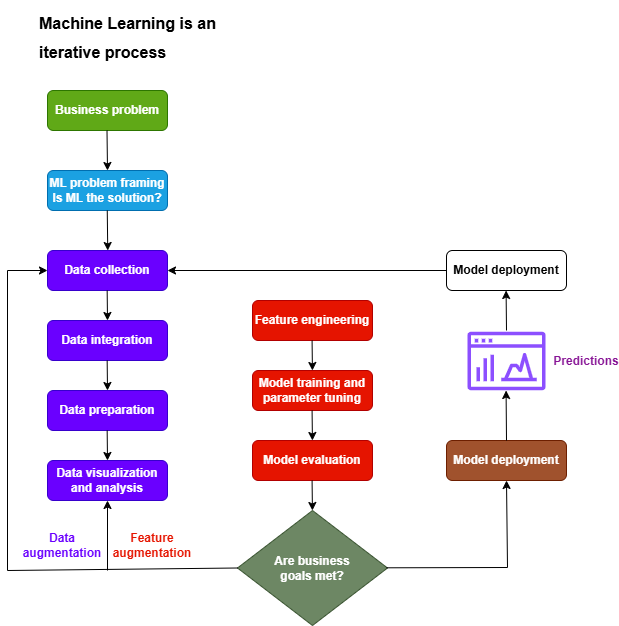

The diagram above was exported from draw.io. Its source (the exported page's mxGraphModel, read from the mxfile embedded in the PNG):
<mxGraphModel dx="1050" dy="611" grid="1" gridSize="10" guides="1" tooltips="1" connect="1" arrows="1" fold="1" page="1" pageScale="1" pageWidth="827" pageHeight="1169" math="0" shadow="0">
  <root>
    <mxCell id="0" />
    <mxCell id="1" parent="0" />
    <mxCell id="HT5N5nLtIfKydDFGEZic-1" value="&lt;h1 style=&quot;margin-top: 0px;&quot;&gt;&lt;span style=&quot;background-color: initial;&quot;&gt;&lt;font style=&quot;font-size: 16px;&quot;&gt;Machine Learning is an iterative process&lt;/font&gt;&lt;/span&gt;&lt;br&gt;&lt;/h1&gt;" style="text;html=1;whiteSpace=wrap;overflow=hidden;rounded=0;" parent="1" vertex="1">
      <mxGeometry x="167" y="24" width="180" height="70" as="geometry" />
    </mxCell>
    <mxCell id="HT5N5nLtIfKydDFGEZic-2" value="&lt;b&gt;Business problem&lt;/b&gt;" style="rounded=1;whiteSpace=wrap;html=1;fillColor=#60a917;strokeColor=#2D7600;fontColor=#ffffff;" parent="1" vertex="1">
      <mxGeometry x="177" y="114" width="120" height="40" as="geometry" />
    </mxCell>
    <mxCell id="HT5N5nLtIfKydDFGEZic-3" value="&lt;b&gt;ML problem framing&lt;/b&gt;&lt;div&gt;&lt;b&gt;Is ML the solution?&lt;/b&gt;&lt;/div&gt;" style="rounded=1;whiteSpace=wrap;html=1;fillColor=#1ba1e2;strokeColor=#006EAF;fontColor=#ffffff;" parent="1" vertex="1">
      <mxGeometry x="177" y="194" width="120" height="40" as="geometry" />
    </mxCell>
    <mxCell id="HT5N5nLtIfKydDFGEZic-4" value="&lt;b&gt;Data collection&lt;/b&gt;" style="rounded=1;whiteSpace=wrap;html=1;fillColor=#6a00ff;strokeColor=#3700CC;fontColor=#ffffff;" parent="1" vertex="1">
      <mxGeometry x="177" y="274" width="120" height="40" as="geometry" />
    </mxCell>
    <mxCell id="HT5N5nLtIfKydDFGEZic-5" value="&lt;b&gt;Data integration&lt;/b&gt;" style="rounded=1;whiteSpace=wrap;html=1;fillColor=#6a00ff;strokeColor=#3700CC;fontColor=#ffffff;" parent="1" vertex="1">
      <mxGeometry x="177" y="344" width="120" height="40" as="geometry" />
    </mxCell>
    <mxCell id="HT5N5nLtIfKydDFGEZic-6" value="&lt;b&gt;Data preparation&lt;/b&gt;" style="rounded=1;whiteSpace=wrap;html=1;fillColor=#6a00ff;strokeColor=#3700CC;fontColor=#ffffff;" parent="1" vertex="1">
      <mxGeometry x="177" y="414" width="120" height="40" as="geometry" />
    </mxCell>
    <mxCell id="HT5N5nLtIfKydDFGEZic-7" value="&lt;b&gt;Data visualization and analysis&lt;/b&gt;" style="rounded=1;whiteSpace=wrap;html=1;fillColor=#6a00ff;strokeColor=#3700CC;fontColor=#ffffff;" parent="1" vertex="1">
      <mxGeometry x="177" y="484" width="120" height="40" as="geometry" />
    </mxCell>
    <mxCell id="HT5N5nLtIfKydDFGEZic-8" value="&lt;b&gt;Feature engineering&lt;/b&gt;" style="rounded=1;whiteSpace=wrap;html=1;fillColor=#e51400;strokeColor=#B20000;fontColor=#ffffff;" parent="1" vertex="1">
      <mxGeometry x="382" y="324" width="120" height="40" as="geometry" />
    </mxCell>
    <mxCell id="HT5N5nLtIfKydDFGEZic-9" value="&lt;b&gt;Model training and parameter tuning&lt;/b&gt;" style="rounded=1;whiteSpace=wrap;html=1;fillColor=#e51400;strokeColor=#B20000;fontColor=#ffffff;" parent="1" vertex="1">
      <mxGeometry x="382" y="394" width="120" height="40" as="geometry" />
    </mxCell>
    <mxCell id="HT5N5nLtIfKydDFGEZic-10" value="&lt;b&gt;Model evaluation&lt;/b&gt;" style="rounded=1;whiteSpace=wrap;html=1;fillColor=#e51400;strokeColor=#B20000;fontColor=#ffffff;" parent="1" vertex="1">
      <mxGeometry x="382" y="464" width="120" height="40" as="geometry" />
    </mxCell>
    <mxCell id="HT5N5nLtIfKydDFGEZic-11" value="&lt;span&gt;Are business&lt;/span&gt;&lt;div&gt;&lt;span&gt;goals met?&lt;/span&gt;&lt;/div&gt;" style="rhombus;whiteSpace=wrap;html=1;fillColor=#6d8764;fontColor=#ffffff;strokeColor=#3A5431;fontStyle=1" parent="1" vertex="1">
      <mxGeometry x="367" y="534" width="150" height="115" as="geometry" />
    </mxCell>
    <mxCell id="HT5N5nLtIfKydDFGEZic-12" value="&lt;b&gt;Model deployment&lt;/b&gt;" style="rounded=1;whiteSpace=wrap;html=1;fillColor=#a0522d;strokeColor=#6D1F00;fontColor=#ffffff;" parent="1" vertex="1">
      <mxGeometry x="576" y="464" width="120" height="40" as="geometry" />
    </mxCell>
    <mxCell id="HT5N5nLtIfKydDFGEZic-13" value="" style="sketch=0;outlineConnect=0;fontColor=#232F3E;gradientColor=none;fillColor=#8C4FFF;strokeColor=none;dashed=0;verticalLabelPosition=bottom;verticalAlign=top;align=center;html=1;fontSize=12;fontStyle=0;aspect=fixed;pointerEvents=1;shape=mxgraph.aws4.opensearch_dashboards;" parent="1" vertex="1">
      <mxGeometry x="597" y="355" width="78" height="59" as="geometry" />
    </mxCell>
    <mxCell id="HT5N5nLtIfKydDFGEZic-14" value="&lt;b&gt;&lt;font&gt;Predictions&lt;/font&gt;&lt;/b&gt;" style="text;html=1;align=center;verticalAlign=middle;whiteSpace=wrap;rounded=0;fontColor=#881596;" parent="1" vertex="1">
      <mxGeometry x="686" y="369.5" width="60" height="30" as="geometry" />
    </mxCell>
    <mxCell id="HT5N5nLtIfKydDFGEZic-15" value="&lt;span&gt;Model deployment&lt;/span&gt;" style="rounded=1;whiteSpace=wrap;html=1;fontStyle=1" parent="1" vertex="1">
      <mxGeometry x="576" y="274" width="120" height="40" as="geometry" />
    </mxCell>
    <mxCell id="HT5N5nLtIfKydDFGEZic-16" value="" style="endArrow=classic;html=1;rounded=0;" parent="1" edge="1">
      <mxGeometry width="50" height="50" relative="1" as="geometry">
        <mxPoint x="236.5" y="154" as="sourcePoint" />
        <mxPoint x="237" y="194" as="targetPoint" />
      </mxGeometry>
    </mxCell>
    <mxCell id="HT5N5nLtIfKydDFGEZic-17" value="" style="endArrow=classic;html=1;rounded=0;" parent="1" edge="1">
      <mxGeometry width="50" height="50" relative="1" as="geometry">
        <mxPoint x="236.75" y="234" as="sourcePoint" />
        <mxPoint x="237.25" y="274" as="targetPoint" />
      </mxGeometry>
    </mxCell>
    <mxCell id="HT5N5nLtIfKydDFGEZic-18" value="" style="endArrow=classic;html=1;rounded=0;" parent="1" edge="1">
      <mxGeometry width="50" height="50" relative="1" as="geometry">
        <mxPoint x="236.66" y="314" as="sourcePoint" />
        <mxPoint x="237" y="344" as="targetPoint" />
      </mxGeometry>
    </mxCell>
    <mxCell id="HT5N5nLtIfKydDFGEZic-20" value="" style="endArrow=classic;html=1;rounded=0;" parent="1" edge="1">
      <mxGeometry width="50" height="50" relative="1" as="geometry">
        <mxPoint x="236.66" y="384" as="sourcePoint" />
        <mxPoint x="237" y="414" as="targetPoint" />
      </mxGeometry>
    </mxCell>
    <mxCell id="HT5N5nLtIfKydDFGEZic-21" value="" style="endArrow=classic;html=1;rounded=0;" parent="1" edge="1">
      <mxGeometry width="50" height="50" relative="1" as="geometry">
        <mxPoint x="236.66" y="454" as="sourcePoint" />
        <mxPoint x="237" y="484" as="targetPoint" />
      </mxGeometry>
    </mxCell>
    <mxCell id="HT5N5nLtIfKydDFGEZic-22" value="" style="endArrow=classic;html=1;rounded=0;" parent="1" edge="1">
      <mxGeometry width="50" height="50" relative="1" as="geometry">
        <mxPoint x="441.58" y="364" as="sourcePoint" />
        <mxPoint x="441.91999999999996" y="394" as="targetPoint" />
      </mxGeometry>
    </mxCell>
    <mxCell id="HT5N5nLtIfKydDFGEZic-23" value="" style="endArrow=classic;html=1;rounded=0;" parent="1" edge="1">
      <mxGeometry width="50" height="50" relative="1" as="geometry">
        <mxPoint x="441.58" y="434" as="sourcePoint" />
        <mxPoint x="441.91999999999996" y="464" as="targetPoint" />
      </mxGeometry>
    </mxCell>
    <mxCell id="HT5N5nLtIfKydDFGEZic-25" value="" style="endArrow=classic;html=1;rounded=0;" parent="1" edge="1">
      <mxGeometry width="50" height="50" relative="1" as="geometry">
        <mxPoint x="441.58" y="504" as="sourcePoint" />
        <mxPoint x="441.92" y="534" as="targetPoint" />
        <Array as="points" />
      </mxGeometry>
    </mxCell>
    <mxCell id="HT5N5nLtIfKydDFGEZic-26" value="" style="endArrow=classic;html=1;rounded=0;exitX=0.5;exitY=0;exitDx=0;exitDy=0;" parent="1" source="HT5N5nLtIfKydDFGEZic-12" edge="1">
      <mxGeometry width="50" height="50" relative="1" as="geometry">
        <mxPoint x="635.5799999999999" y="454" as="sourcePoint" />
        <mxPoint x="635.5799999999999" y="414" as="targetPoint" />
      </mxGeometry>
    </mxCell>
    <mxCell id="HT5N5nLtIfKydDFGEZic-27" value="" style="endArrow=classic;html=1;rounded=0;" parent="1" edge="1">
      <mxGeometry width="50" height="50" relative="1" as="geometry">
        <mxPoint x="636" y="354" as="sourcePoint" />
        <mxPoint x="635.5799999999999" y="314" as="targetPoint" />
      </mxGeometry>
    </mxCell>
    <mxCell id="HT5N5nLtIfKydDFGEZic-28" value="" style="endArrow=classic;html=1;rounded=0;entryX=1;entryY=0.5;entryDx=0;entryDy=0;" parent="1" source="HT5N5nLtIfKydDFGEZic-15" target="HT5N5nLtIfKydDFGEZic-4" edge="1">
      <mxGeometry width="50" height="50" relative="1" as="geometry">
        <mxPoint x="347" y="344" as="sourcePoint" />
        <mxPoint x="397" y="294" as="targetPoint" />
      </mxGeometry>
    </mxCell>
    <mxCell id="HT5N5nLtIfKydDFGEZic-29" value="" style="endArrow=classic;html=1;rounded=0;exitX=0;exitY=0.5;exitDx=0;exitDy=0;" parent="1" source="HT5N5nLtIfKydDFGEZic-11" edge="1">
      <mxGeometry width="50" height="50" relative="1" as="geometry">
        <mxPoint x="137" y="594" as="sourcePoint" />
        <mxPoint x="177" y="294" as="targetPoint" />
        <Array as="points">
          <mxPoint x="137" y="594" />
          <mxPoint x="137" y="294" />
        </Array>
      </mxGeometry>
    </mxCell>
    <mxCell id="HT5N5nLtIfKydDFGEZic-30" value="" style="endArrow=classic;html=1;rounded=0;" parent="1" edge="1">
      <mxGeometry width="50" height="50" relative="1" as="geometry">
        <mxPoint x="237" y="594" as="sourcePoint" />
        <mxPoint x="237" y="524" as="targetPoint" />
      </mxGeometry>
    </mxCell>
    <mxCell id="HT5N5nLtIfKydDFGEZic-31" value="" style="endArrow=classic;html=1;rounded=0;entryX=0.5;entryY=1;entryDx=0;entryDy=0;" parent="1" target="HT5N5nLtIfKydDFGEZic-12" edge="1">
      <mxGeometry width="50" height="50" relative="1" as="geometry">
        <mxPoint x="516" y="591.3" as="sourcePoint" />
        <mxPoint x="637" y="591" as="targetPoint" />
        <Array as="points">
          <mxPoint x="637" y="591" />
        </Array>
      </mxGeometry>
    </mxCell>
    <mxCell id="HT5N5nLtIfKydDFGEZic-32" value="Data&lt;div&gt;augmentation&lt;/div&gt;" style="text;html=1;align=center;verticalAlign=middle;whiteSpace=wrap;rounded=0;fontColor=#6A00FF;fontStyle=1" parent="1" vertex="1">
      <mxGeometry x="147" y="554" width="90" height="30" as="geometry" />
    </mxCell>
    <mxCell id="HT5N5nLtIfKydDFGEZic-33" value="Feature augmentation" style="text;html=1;align=center;verticalAlign=middle;whiteSpace=wrap;rounded=0;fontColor=#E51400;fontStyle=1" parent="1" vertex="1">
      <mxGeometry x="237" y="554" width="90" height="30" as="geometry" />
    </mxCell>
  </root>
</mxGraphModel>